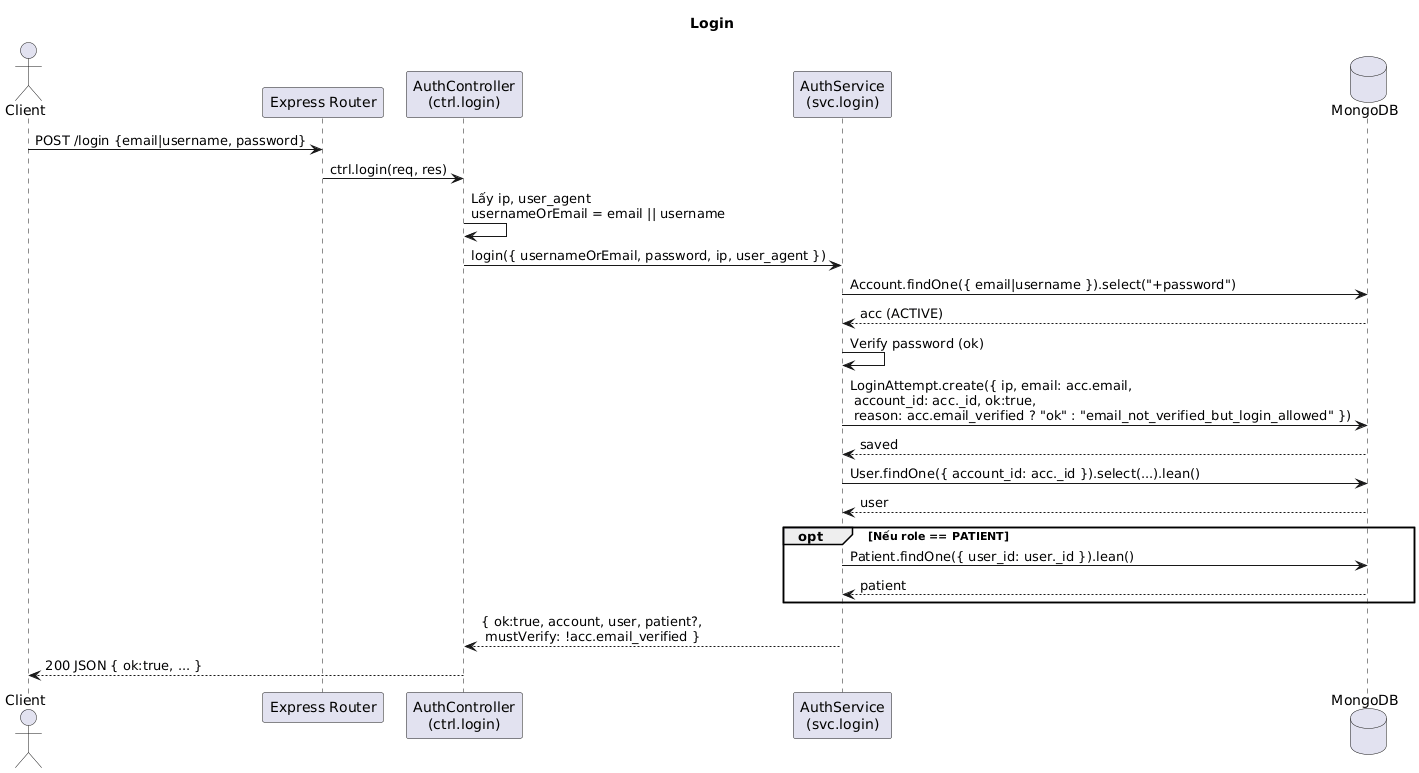

The diagram above was rendered by PlantUML. Its source (embedded in the PNG):
@startuml
title Login

actor Client
participant "Express Router" as Router
participant "AuthController\n(ctrl.login)" as Ctrl
participant "AuthService\n(svc.login)" as Svc
database "MongoDB" as DB

Client -> Router: POST /login {email|username, password}
Router -> Ctrl: ctrl.login(req, res)
Ctrl -> Ctrl: Lấy ip, user_agent\nusernameOrEmail = email || username
Ctrl -> Svc: login({ usernameOrEmail, password, ip, user_agent })

' 1) Tìm account
Svc -> DB: Account.findOne({ email|username }).select("+password")
DB --> Svc: acc (ACTIVE)

' 2) Xác thực mật khẩu (ok)
Svc -> Svc: Verify password (ok)

' 3) Ghi nhận login thành công
Svc -> DB: LoginAttempt.create({ ip, email: acc.email,\n account_id: acc._id, ok:true,\n reason: acc.email_verified ? "ok" : "email_not_verified_but_login_allowed" })
DB --> Svc: saved

' 4) Lấy thông tin user
Svc -> DB: User.findOne({ account_id: acc._id }).select(...).lean()
DB --> Svc: user

' 5) Nếu là bệnh nhân, lấy patient
opt Nếu role == PATIENT
  Svc -> DB: Patient.findOne({ user_id: user._id }).lean()
  DB --> Svc: patient
end

' 6) Trả kết quả
Svc --> Ctrl: { ok:true, account, user, patient?,\n mustVerify: !acc.email_verified }
Ctrl --> Client: 200 JSON { ok:true, ... }
@enduml